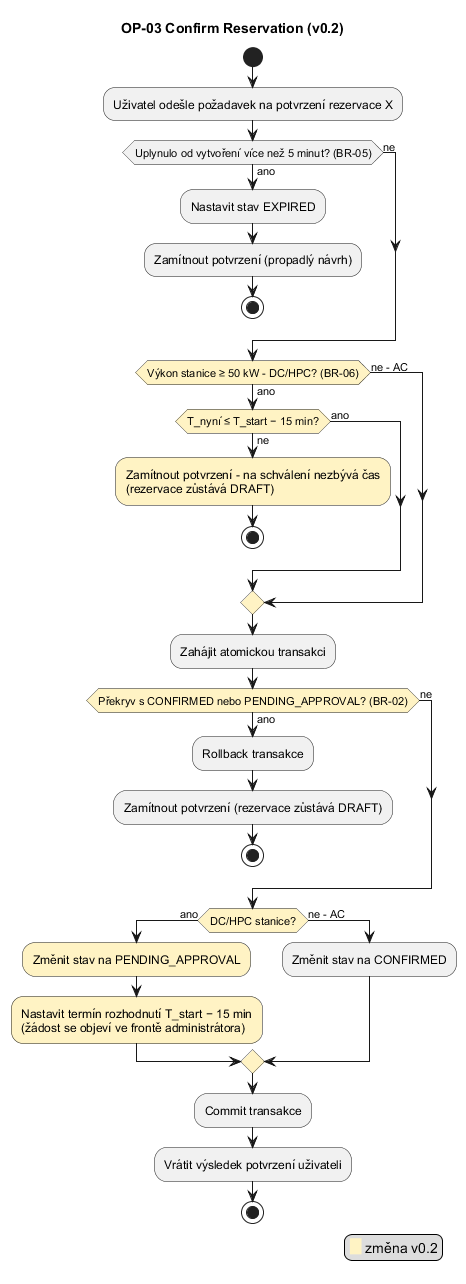

The diagram above was rendered by PlantUML. Its source (embedded in the PNG):
@startuml
skinparam defaultFontName Arial
title OP-03 Confirm Reservation (v0.2)
start
:Uživatel odešle požadavek na potvrzení rezervace X;
if (Uplynulo od vytvoření více než 5 minut? (BR-05)) then (ano)
  :Nastavit stav EXPIRED;
  :Zamítnout potvrzení (propadlý návrh);
  stop
else (ne)
endif
#FFF3C4:if (Výkon stanice ≥ 50 kW - DC/HPC? (BR-06)) then (ano)
  #FFF3C4:if (T_nyní ≤ T_start − 15 min?) then (ne)
    #FFF3C4:Zamítnout potvrzení - na schválení nezbývá čas
    (rezervace zůstává DRAFT);
    stop
  else (ano)
  endif
else (ne - AC)
endif
:Zahájit atomickou transakci;
#FFF3C4:if (Překryv s CONFIRMED nebo PENDING_APPROVAL? (BR-02)) then (ano)
  :Rollback transakce;
  :Zamítnout potvrzení (rezervace zůstává DRAFT);
  stop
else (ne)
endif
#FFF3C4:if (DC/HPC stanice?) then (ano)
  #FFF3C4:Změnit stav na PENDING_APPROVAL;
  #FFF3C4:Nastavit termín rozhodnutí T_start − 15 min
  (žádost se objeví ve frontě administrátora);
else (ne - AC)
  :Změnit stav na CONFIRMED;
endif
:Commit transakce;
:Vrátit výsledek potvrzení uživateli;
stop
legend right
  <back:#FFF3C4>   </back> změna v0.2
endlegend
@enduml